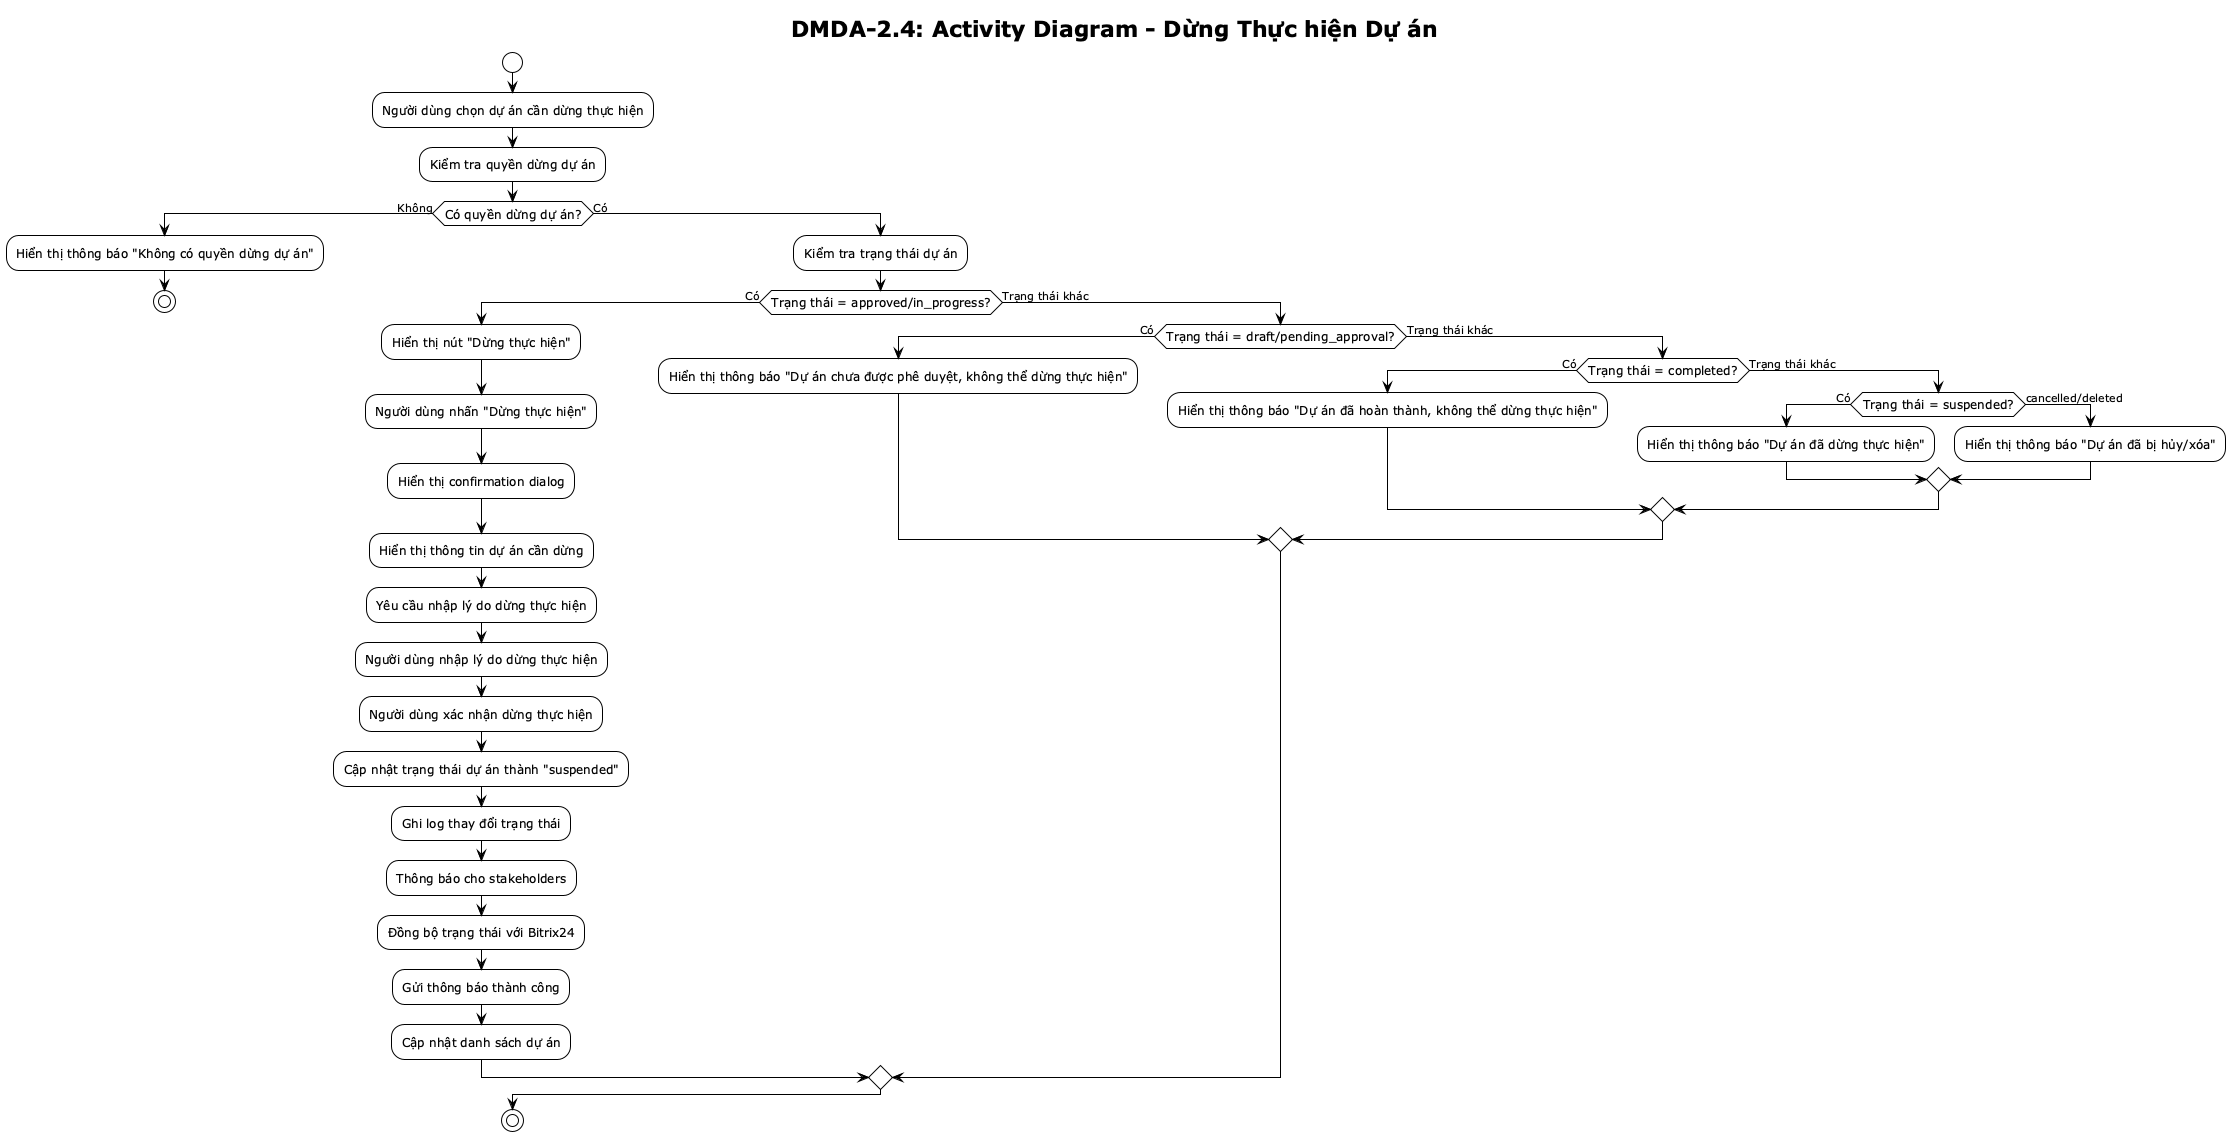

The diagram above was rendered by PlantUML. Its source (embedded in the PNG):
@startuml DMDA-2.4 Activity Diagram
!theme plain
skinparam activityFontSize 12

title DMDA-2.4: Activity Diagram - Dừng Thực hiện Dự án

start

:Người dùng chọn dự án cần dừng thực hiện;

:Kiểm tra quyền dừng dự án;

if (Có quyền dừng dự án?) then (Không)
    :Hiển thị thông báo "Không có quyền dừng dự án";
    stop
else (Có)
    :Kiểm tra trạng thái dự án;
    
    if (Trạng thái = approved/in_progress?) then (Có)
        :Hiển thị nút "Dừng thực hiện";
        :Người dùng nhấn "Dừng thực hiện";
        :Hiển thị confirmation dialog;
        :Hiển thị thông tin dự án cần dừng;
        :Yêu cầu nhập lý do dừng thực hiện;
        :Người dùng nhập lý do dừng thực hiện;
        :Người dùng xác nhận dừng thực hiện;
        :Cập nhật trạng thái dự án thành "suspended";
        :Ghi log thay đổi trạng thái;
        :Thông báo cho stakeholders;
        :Đồng bộ trạng thái với Bitrix24;
        :Gửi thông báo thành công;
        :Cập nhật danh sách dự án;
        
    else (Trạng thái khác)
        if (Trạng thái = draft/pending_approval?) then (Có)
            :Hiển thị thông báo "Dự án chưa được phê duyệt, không thể dừng thực hiện";
        else (Trạng thái khác)
            if (Trạng thái = completed?) then (Có)
                :Hiển thị thông báo "Dự án đã hoàn thành, không thể dừng thực hiện";
            else (Trạng thái khác)
                if (Trạng thái = suspended?) then (Có)
                    :Hiển thị thông báo "Dự án đã dừng thực hiện";
                else (cancelled/deleted)
                    :Hiển thị thông báo "Dự án đã bị hủy/xóa";
                endif
            endif
        endif
    endif
endif

stop

@enduml